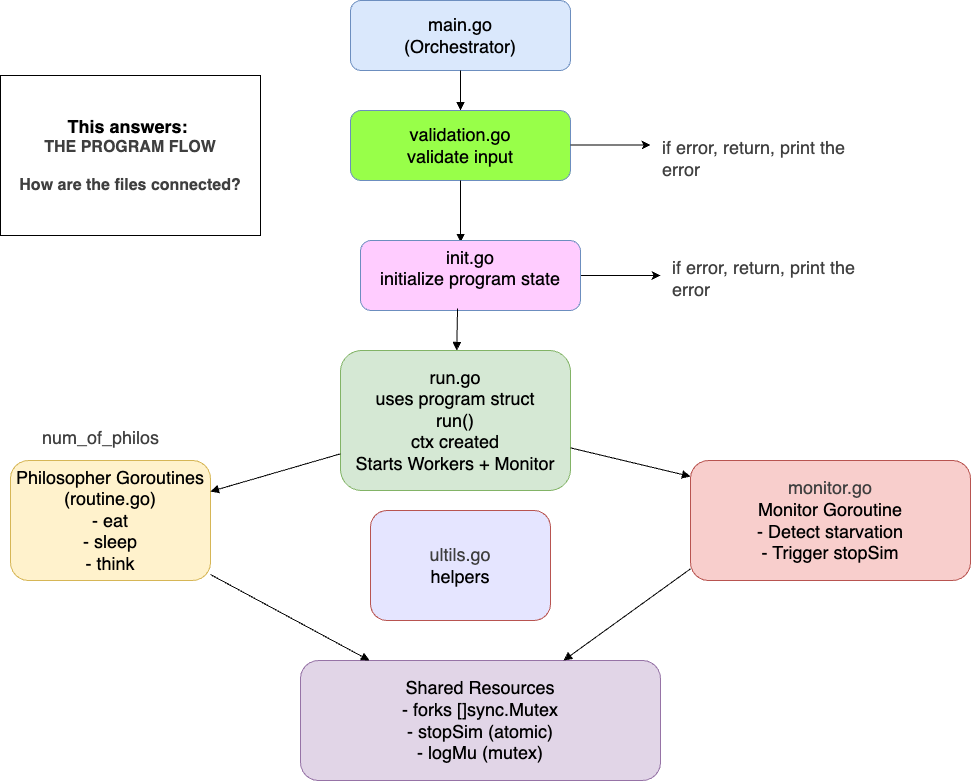

The diagram above was exported from draw.io. Its source (the exported page's mxGraphModel, read from the mxfile embedded in the PNG):
<mxGraphModel dx="1006" dy="312" grid="1" gridSize="10" guides="1" tooltips="1" connect="1" arrows="1" fold="1" page="1" pageScale="1" pageWidth="1100" pageHeight="850" math="0" shadow="0">
  <root>
    <mxCell id="0" />
    <mxCell id="1" parent="0" />
    <mxCell id="main" value="&lt;font style=&quot;font-size: 18px;&quot;&gt;main.go&lt;br&gt;(Orchestrator)&lt;/font&gt;" style="rounded=1;whiteSpace=wrap;html=1;fillColor=#dae8fc;strokeColor=#6c8ebf;" parent="1" vertex="1">
      <mxGeometry x="400" y="40" width="220" height="70" as="geometry" />
    </mxCell>
    <mxCell id="run" value="&lt;div&gt;&lt;font style=&quot;font-size: 18px;&quot;&gt;run.go&lt;/font&gt;&lt;/div&gt;&lt;div&gt;&lt;font style=&quot;font-size: 18px;&quot;&gt;uses program struct&lt;/font&gt;&lt;/div&gt;&lt;font style=&quot;font-size: 18px;&quot;&gt;run()&lt;/font&gt;&lt;div&gt;&lt;font style=&quot;font-size: 18px;&quot;&gt;ctx created&lt;br&gt;Starts Workers + Monitor&lt;/font&gt;&lt;/div&gt;" style="rounded=1;whiteSpace=wrap;html=1;fillColor=#d5e8d4;strokeColor=#82b366;" parent="1" vertex="1">
      <mxGeometry x="390" y="390" width="230" height="140" as="geometry" />
    </mxCell>
    <mxCell id="philo" value="&lt;font style=&quot;font-size: 18px;&quot;&gt;Philosopher Goroutines&lt;br&gt;(routine.go)&lt;br&gt;- eat&lt;br&gt;- sleep&lt;br&gt;- think&lt;/font&gt;" style="rounded=1;whiteSpace=wrap;html=1;fillColor=#fff2cc;strokeColor=#d6b656;" parent="1" vertex="1">
      <mxGeometry x="60" y="500" width="200" height="120" as="geometry" />
    </mxCell>
    <mxCell id="monitor" value="&lt;div&gt;&lt;font style=&quot;font-size: 18px;&quot;&gt;&lt;span style=&quot;color: rgb(63, 63, 63);&quot;&gt;monitor.go&lt;/span&gt;&lt;br style=&quot;color: rgb(63, 63, 63); scrollbar-color: rgb(226, 226, 226) rgb(251, 251, 251);&quot;&gt;&lt;/font&gt;&lt;/div&gt;&lt;font style=&quot;font-size: 18px;&quot;&gt;Monitor Goroutine&lt;br&gt;- Detect starvation&lt;br&gt;- Trigger stopSim&lt;/font&gt;" style="rounded=1;whiteSpace=wrap;html=1;fillColor=#f8cecc;strokeColor=#b85450;" parent="1" vertex="1">
      <mxGeometry x="740" y="500" width="280" height="120" as="geometry" />
    </mxCell>
    <mxCell id="shared" value="&lt;font style=&quot;font-size: 18px;&quot;&gt;Shared Resources&lt;br&gt;- forks []sync.Mutex&lt;br&gt;- stopSim (atomic)&lt;br&gt;- logMu (mutex)&lt;/font&gt;" style="rounded=1;whiteSpace=wrap;html=1;fillColor=#e1d5e7;strokeColor=#9673a6;" parent="1" vertex="1">
      <mxGeometry x="350" y="700" width="360" height="120" as="geometry" />
    </mxCell>
    <mxCell id="edge1" style="endArrow=block;html=1;" parent="1" source="main" edge="1">
      <mxGeometry relative="1" as="geometry">
        <mxPoint x="510" y="150" as="targetPoint" />
      </mxGeometry>
    </mxCell>
    <mxCell id="edge2" style="endArrow=block;html=1;" parent="1" source="run" target="philo" edge="1">
      <mxGeometry relative="1" as="geometry" />
    </mxCell>
    <mxCell id="edge3" style="endArrow=block;html=1;" parent="1" source="run" edge="1">
      <mxGeometry relative="1" as="geometry">
        <mxPoint x="740" y="515.9459459459459" as="targetPoint" />
      </mxGeometry>
    </mxCell>
    <mxCell id="edge4" style="endArrow=block;html=1;" parent="1" source="philo" target="shared" edge="1">
      <mxGeometry relative="1" as="geometry" />
    </mxCell>
    <mxCell id="edge5" style="endArrow=block;html=1;" parent="1" target="shared" edge="1">
      <mxGeometry relative="1" as="geometry">
        <mxPoint x="740" y="608.3333333333334" as="sourcePoint" />
      </mxGeometry>
    </mxCell>
    <mxCell id="2" value="&lt;span style=&quot;font-size: 18px;&quot;&gt;validation.go&lt;/span&gt;&lt;div&gt;&lt;div style=&quot;&quot;&gt;&lt;span style=&quot;font-size: 18px;&quot;&gt;validate input&lt;/span&gt;&lt;/div&gt;&lt;/div&gt;" style="rounded=1;whiteSpace=wrap;html=1;fillColor=#98FF49;strokeColor=#6c8ebf;" parent="1" vertex="1">
      <mxGeometry x="400" y="150" width="220" height="70" as="geometry" />
    </mxCell>
    <mxCell id="3" style="endArrow=block;html=1;entryX=0.455;entryY=0.029;entryDx=0;entryDy=0;entryPerimeter=0;" parent="1" source="2" target="4" edge="1">
      <mxGeometry relative="1" as="geometry">
        <mxPoint x="510" y="260" as="targetPoint" />
      </mxGeometry>
    </mxCell>
    <mxCell id="7" style="edgeStyle=none;html=1;" parent="1" source="4" edge="1">
      <mxGeometry relative="1" as="geometry">
        <mxPoint x="710" y="315" as="targetPoint" />
      </mxGeometry>
    </mxCell>
    <mxCell id="4" value="&lt;div&gt;&lt;span style=&quot;font-size: 18px;&quot;&gt;init.go&lt;/span&gt;&lt;/div&gt;&lt;div&gt;&lt;span style=&quot;font-size: 18px;&quot;&gt;initialize program state&lt;/span&gt;&lt;/div&gt;&lt;div&gt;&lt;br&gt;&lt;/div&gt;" style="rounded=1;whiteSpace=wrap;html=1;fillColor=#FFCCFF;strokeColor=#6c8ebf;" parent="1" vertex="1">
      <mxGeometry x="410" y="280" width="220" height="70" as="geometry" />
    </mxCell>
    <mxCell id="5" style="endArrow=block;html=1;exitX=0.441;exitY=0.971;exitDx=0;exitDy=0;exitPerimeter=0;" parent="1" source="4" target="run" edge="1">
      <mxGeometry relative="1" as="geometry">
        <mxPoint x="880" y="270" as="targetPoint" />
      </mxGeometry>
    </mxCell>
    <UserObject label="&lt;div style=&quot;forced-color-adjust: none; color: rgb(63, 63, 63); scrollbar-color: rgb(226, 226, 226) rgb(251, 251, 251);&quot;&gt;&lt;span style=&quot;color: rgb(63, 63, 63); font-size: 18px;&quot;&gt;if error, return, print the error&lt;/span&gt;&lt;/div&gt;" link="&lt;div style=&quot;forced-color-adjust: none; color: rgb(63, 63, 63); scrollbar-color: rgb(226, 226, 226) rgb(251, 251, 251);&quot;&gt;&lt;span style=&quot;forced-color-adjust: none; color: rgb(63, 63, 63); scrollbar-color: rgb(226, 226, 226) rgb(251, 251, 251); font-size: 18px;&quot;&gt;init.go&lt;/span&gt;&lt;/div&gt;&lt;div style=&quot;forced-color-adjust: none; color: rgb(63, 63, 63); scrollbar-color: rgb(226, 226, 226) rgb(251, 251, 251);&quot;&gt;&lt;span style=&quot;forced-color-adjust: none; color: rgb(63, 63, 63); scrollbar-color: rgb(226, 226, 226) rgb(251, 251, 251); font-size: 18px;&quot;&gt;initialize program state&lt;/span&gt;&lt;/div&gt;&lt;div style=&quot;forced-color-adjust: none; color: rgb(63, 63, 63); scrollbar-color: rgb(226, 226, 226) rgb(251, 251, 251);&quot;&gt;&lt;br style=&quot;forced-color-adjust: none; color: rgb(63, 63, 63); scrollbar-color: rgb(226, 226, 226) rgb(251, 251, 251); font-family: Helvetica; font-size: 12px; font-style: normal; font-variant-ligatures: normal; font-variant-caps: normal; font-weight: 400; letter-spacing: normal; orphans: 2; text-align: center; text-indent: 0px; text-transform: none; widows: 2; word-spacing: 0px; -webkit-text-stroke-width: 0px; white-space: normal; background-color: rgb(251, 251, 251); text-decoration-thickness: initial; text-decoration-style: initial; text-decoration-color: initial;&quot;&gt;&lt;/div&gt;" id="8">
      <mxCell style="text;whiteSpace=wrap;html=1;" parent="1" vertex="1">
        <mxGeometry x="720" y="290" width="210" height="60" as="geometry" />
      </mxCell>
    </UserObject>
    <UserObject label="&lt;div style=&quot;forced-color-adjust: none; color: rgb(63, 63, 63); scrollbar-color: rgb(226, 226, 226) rgb(251, 251, 251);&quot;&gt;&lt;span style=&quot;font-size: 18px;&quot;&gt;if error, return, print the error&lt;/span&gt;&lt;/div&gt;" link="&lt;div style=&quot;forced-color-adjust: none; color: rgb(63, 63, 63); scrollbar-color: rgb(226, 226, 226) rgb(251, 251, 251);&quot;&gt;&lt;span style=&quot;forced-color-adjust: none; color: rgb(63, 63, 63); scrollbar-color: rgb(226, 226, 226) rgb(251, 251, 251); font-size: 18px;&quot;&gt;init.go&lt;/span&gt;&lt;/div&gt;&lt;div style=&quot;forced-color-adjust: none; color: rgb(63, 63, 63); scrollbar-color: rgb(226, 226, 226) rgb(251, 251, 251);&quot;&gt;&lt;span style=&quot;forced-color-adjust: none; color: rgb(63, 63, 63); scrollbar-color: rgb(226, 226, 226) rgb(251, 251, 251); font-size: 18px;&quot;&gt;initialize program state&lt;/span&gt;&lt;/div&gt;&lt;div style=&quot;forced-color-adjust: none; color: rgb(63, 63, 63); scrollbar-color: rgb(226, 226, 226) rgb(251, 251, 251);&quot;&gt;&lt;br style=&quot;forced-color-adjust: none; color: rgb(63, 63, 63); scrollbar-color: rgb(226, 226, 226) rgb(251, 251, 251); font-family: Helvetica; font-size: 12px; font-style: normal; font-variant-ligatures: normal; font-variant-caps: normal; font-weight: 400; letter-spacing: normal; orphans: 2; text-align: center; text-indent: 0px; text-transform: none; widows: 2; word-spacing: 0px; -webkit-text-stroke-width: 0px; white-space: normal; background-color: rgb(251, 251, 251); text-decoration-thickness: initial; text-decoration-style: initial; text-decoration-color: initial;&quot;&gt;&lt;/div&gt;" id="9">
      <mxCell style="text;whiteSpace=wrap;html=1;" parent="1" vertex="1">
        <mxGeometry x="710" y="170" width="210" height="50" as="geometry" />
      </mxCell>
    </UserObject>
    <mxCell id="10" style="edgeStyle=none;html=1;" parent="1" edge="1">
      <mxGeometry relative="1" as="geometry">
        <mxPoint x="700" y="184.5" as="targetPoint" />
        <mxPoint x="620" y="184.5" as="sourcePoint" />
      </mxGeometry>
    </mxCell>
    <UserObject label="&lt;div style=&quot;forced-color-adjust: none; color: rgb(63, 63, 63); scrollbar-color: rgb(226, 226, 226) rgb(251, 251, 251);&quot;&gt;&lt;span style=&quot;color: rgb(63, 63, 63); font-size: 18px;&quot;&gt;num_of_philos&lt;/span&gt;&lt;/div&gt;" link="&lt;div style=&quot;forced-color-adjust: none; color: rgb(63, 63, 63); scrollbar-color: rgb(226, 226, 226) rgb(251, 251, 251);&quot;&gt;&lt;span style=&quot;forced-color-adjust: none; color: rgb(63, 63, 63); scrollbar-color: rgb(226, 226, 226) rgb(251, 251, 251); font-size: 18px;&quot;&gt;init.go&lt;/span&gt;&lt;/div&gt;&lt;div style=&quot;forced-color-adjust: none; color: rgb(63, 63, 63); scrollbar-color: rgb(226, 226, 226) rgb(251, 251, 251);&quot;&gt;&lt;span style=&quot;forced-color-adjust: none; color: rgb(63, 63, 63); scrollbar-color: rgb(226, 226, 226) rgb(251, 251, 251); font-size: 18px;&quot;&gt;initialize program state&lt;/span&gt;&lt;/div&gt;&lt;div style=&quot;forced-color-adjust: none; color: rgb(63, 63, 63); scrollbar-color: rgb(226, 226, 226) rgb(251, 251, 251);&quot;&gt;&lt;br style=&quot;forced-color-adjust: none; color: rgb(63, 63, 63); scrollbar-color: rgb(226, 226, 226) rgb(251, 251, 251); font-family: Helvetica; font-size: 12px; font-style: normal; font-variant-ligatures: normal; font-variant-caps: normal; font-weight: 400; letter-spacing: normal; orphans: 2; text-align: center; text-indent: 0px; text-transform: none; widows: 2; word-spacing: 0px; -webkit-text-stroke-width: 0px; white-space: normal; background-color: rgb(251, 251, 251); text-decoration-thickness: initial; text-decoration-style: initial; text-decoration-color: initial;&quot;&gt;&lt;/div&gt;" id="11">
      <mxCell style="text;whiteSpace=wrap;html=1;" parent="1" vertex="1">
        <mxGeometry x="90" y="460" width="130" height="30" as="geometry" />
      </mxCell>
    </UserObject>
    <mxCell id="12" value="&lt;p data-end=&quot;211&quot; data-start=&quot;198&quot;&gt;&lt;br&gt;&lt;/p&gt;" style="text;html=1;align=center;verticalAlign=middle;resizable=0;points=[];autosize=1;strokeColor=none;fillColor=none;" parent="1" vertex="1">
      <mxGeometry x="150" y="180" width="20" height="50" as="geometry" />
    </mxCell>
    <mxCell id="13" value="&lt;span style=&quot;color: rgb(0, 0, 0); text-wrap-mode: nowrap;&quot;&gt;&lt;b&gt;&lt;font style=&quot;font-size: 18px;&quot;&gt;This answers:&amp;nbsp;&lt;/font&gt;&lt;/b&gt;&lt;/span&gt;&lt;div style=&quot;color: rgb(63, 63, 63); scrollbar-color: rgb(226, 226, 226) rgb(251, 251, 251); text-wrap-mode: nowrap;&quot;&gt;&lt;b style=&quot;background-color: transparent;&quot;&gt;&lt;font size=&quot;3&quot;&gt;THE PROGRAM FLOW&lt;/font&gt;&lt;/b&gt;&lt;/div&gt;&lt;div style=&quot;color: rgb(63, 63, 63); scrollbar-color: rgb(226, 226, 226) rgb(251, 251, 251); text-wrap-mode: nowrap;&quot;&gt;&lt;b style=&quot;background-color: transparent;&quot;&gt;&lt;font size=&quot;3&quot;&gt;&lt;br&gt;&lt;/font&gt;&lt;/b&gt;&lt;/div&gt;&lt;div style=&quot;color: rgb(63, 63, 63); scrollbar-color: rgb(226, 226, 226) rgb(251, 251, 251); text-wrap-mode: nowrap;&quot;&gt;&lt;b style=&quot;background-color: transparent;&quot;&gt;&lt;font size=&quot;3&quot;&gt;How are the files connected?&lt;/font&gt;&lt;/b&gt;&lt;/div&gt;" style="html=1;whiteSpace=wrap;" parent="1" vertex="1">
      <mxGeometry x="50" y="115" width="260" height="160" as="geometry" />
    </mxCell>
    <mxCell id="14" value="&lt;div&gt;&lt;font style=&quot;font-size: 18px;&quot;&gt;&lt;span style=&quot;color: rgb(63, 63, 63);&quot;&gt;ultils.go&lt;/span&gt;&lt;br style=&quot;color: rgb(63, 63, 63); scrollbar-color: rgb(226, 226, 226) rgb(251, 251, 251);&quot;&gt;&lt;/font&gt;&lt;/div&gt;&lt;span style=&quot;font-size: 18px;&quot;&gt;helpers&lt;/span&gt;" style="rounded=1;whiteSpace=wrap;html=1;fillColor=#E5E5FF;strokeColor=#b85450;" parent="1" vertex="1">
      <mxGeometry x="420" y="550" width="180" height="110" as="geometry" />
    </mxCell>
  </root>
</mxGraphModel>